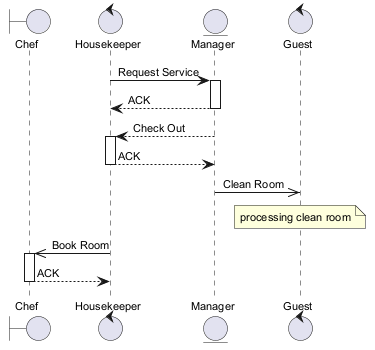

The diagram above was rendered by PlantUML. Its source (embedded in the PNG):
@startuml
skinparam backgroundColor #FFFFFF
skinparam classBackgroundColor #E8F4FA
skinparam classBorderColor #2C7DA0
skinparam defaultFontSize 11
boundary "Chef" as C
control "Housekeeper" as H
entity "Manager" as M
control "Guest" as G
H -> M : Request Service
activate M
M --> H : ACK
deactivate M
M --> H : Check Out
activate H
H --> M : ACK
deactivate H
M ->> G : Clean Room
note over G : processing clean room
H ->> C : Book Room
activate C
C --> H : ACK
deactivate C
@enduml